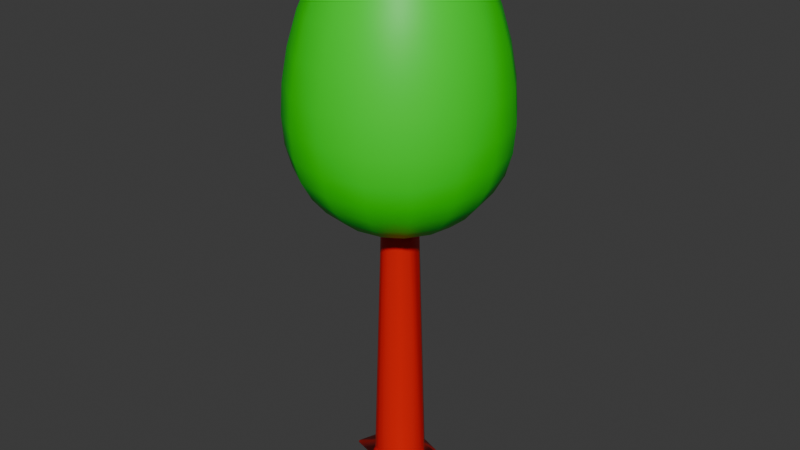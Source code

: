# Source: Arbre2.blend  (saved by Blender 4.3.32; exported with 4.5.12 LTS)
import bpy
from mathutils import Matrix  # noqa: F401  (used for matrix-valued properties, if any)

bpy.ops.wm.read_factory_settings(use_empty=True)
scene = bpy.context.scene
scene.name = 'Scene'

# ---- collections
col_collection = bpy.data.collections.new('Collection'); scene.collection.children.link(col_collection)

# ---- materials (node trees are filled in below, after node groups)
mat_material_002 = bpy.data.materials.new('Material.002')
mat_material_001 = bpy.data.materials.new('Material.001')

# ---- material node trees
mat_material_002.use_nodes = True; mat_material_002.node_tree.nodes.clear()
_N = mat_material_002.node_tree.nodes; _L = mat_material_002.node_tree.links
n0 = _N.new('ShaderNodeBsdfPrincipled'); n0.name = 'Principled BSDF'; n0.location = (10, 300)
n0.inputs[0].default_value = (0.8002, 0.003519, 0.0, 1.0)
n1 = _N.new('ShaderNodeOutputMaterial'); n1.name = 'Material Output'; n1.location = (300, 300)
_L.new(n0.outputs[0], n1.inputs[0])
n1.is_active_output = True
mat_material_001.use_nodes = True; mat_material_001.node_tree.nodes.clear()
_N = mat_material_001.node_tree.nodes; _L = mat_material_001.node_tree.links
n0 = _N.new('ShaderNodeBsdfPrincipled'); n0.name = 'Principled BSDF'; n0.location = (10, 300)
n0.inputs[0].default_value = (0.0, 0.8001, 0.002021, 1.0)
n1 = _N.new('ShaderNodeOutputMaterial'); n1.name = 'Material Output'; n1.location = (300, 300)
_L.new(n0.outputs[0], n1.inputs[0])
n1.is_active_output = True

# ---- world
world_world = bpy.data.worlds.new('World'); scene.world = world_world
world_world.use_nodes = True; world_world.node_tree.nodes.clear()
_N = world_world.node_tree.nodes; _L = world_world.node_tree.links
n0 = _N.new('ShaderNodeOutputWorld'); n0.name = 'World Output'; n0.location = (300, 300)
n1 = _N.new('ShaderNodeBackground'); n1.name = 'Background'; n1.location = (10, 300)
n1.inputs[0].default_value = (0.05088, 0.05088, 0.05088, 1.0)
_L.new(n1.outputs[0], n0.inputs[0])
n0.is_active_output = True
world_world.color = (0.05088, 0.05088, 0.05088)
world_world.sun_shadow_jitter_overblur = 0.0

# ---- meshes
me_cylinder_002 = bpy.data.meshes.new('Cylinder.002')
me_cylinder_002.from_pydata([(0.0, 1.0, -1.0), (-4.897e-09, 0.6713, 9.6), (0.3827, 0.9239, -1.0), (0.2569, 0.6202, 9.6), (0.7071, 0.7071, -1.0), (0.4747, 0.4747, 9.6), (0.9239, 0.3827, -1.0), (0.6202, 0.2569, 9.6), (1.0, 0.0, -1.0), (0.6713, -3.673e-09, 9.6), (0.9239, -0.3827, -1.0), (0.6202, -0.2569, 9.6), (0.7071, -0.7071, -1.0), (0.4747, -0.4747, 9.6), (0.3827, -0.9239, -1.0), (0.2569, -0.6202, 9.6), (0.0, -1.0, -1.0), (-4.897e-09, -0.6713, 9.6), (-0.3827, -0.9239, -1.0), (-0.2569, -0.6202, 9.6), (-0.7071, -0.7071, -1.0), (-0.4747, -0.4747, 9.6), (-0.9239, -0.3827, -1.0), (-0.6202, -0.2569, 9.6), (-1.0, 0.0, -1.0), (-0.6713, -3.673e-09, 9.6), (-0.9239, 0.3827, -1.0), (-0.6202, 0.2569, 9.6), (-0.7071, 0.7071, -1.0), (-0.4747, 0.4747, 9.6), (-0.3827, 0.9239, -1.0), (-0.2569, 0.6202, 9.6), (-0.2637, -0.6366, 9.116), (-0.3693, -0.8917, -0.04474), (0.2637, -0.6366, 9.116), (-4.634e-09, 0.689, 9.116), (0.6366, -0.2637, 9.116), (0.6366, 0.2637, 9.116), (0.2637, 0.6366, 9.116), (0.3693, 0.8917, -0.04474), (-0.4872, 0.4872, 9.116), (-0.9651, -3.899e-10, -0.04466), (-0.4872, -0.4872, 9.116), (-4.634e-09, -0.689, 9.116), (0.4872, -0.4872, 9.116), (0.6824, -0.6824, -0.04474), (0.689, -3.475e-09, 9.116), (0.4872, 0.4872, 9.116), (-0.2637, 0.6366, 9.116), (-0.6366, 0.2637, 9.116), (-0.6366, -0.2637, 9.116), (-0.689, -3.476e-09, 9.118), (-1.198, 0.4288, 11.13), (-1.249, 0.1718, 11.13), (-1.215, 0.4355, 10.65), (-1.267, 0.1718, 10.65), (1.047, 0.5456, 11.25), (0.9013, 0.7634, 11.25), (1.063, 0.5523, 10.77), (0.9138, 0.7759, 10.77), (1.223, -0.2569, 10.65), (1.274, -1.441e-07, 10.65), (1.239, -0.2637, 10.16), (1.291, -1.439e-07, 10.16), (-0.5262, -1.554, -1.098), (-0.6346, -1.532, -1.098), (-0.632, -1.526, -0.9169), (-0.7265, -1.471, -1.098), (1.549, -1.464, -1.04), (1.515, -1.515, -1.04), (1.512, -1.512, -0.9395), (1.464, -1.549, -1.04), (1.817, 0.4022, -1.067), (1.833, 0.3239, -1.067), (0.5485, 1.508, -1.068), (0.619, 1.494, -1.068), (0.6174, 1.49, -0.9498), (0.6788, 1.455, -1.068), (-0.9634, -4.09e-10, 0.00227), (0.3687, 0.8901, 0.002269), (0.6812, -0.6812, 0.002268), (-1.008, 1.456, -1.053), (-0.9593, 1.489, -1.053), (-0.3687, -0.8901, 0.002271), (-2.14, -5.463e-08, -1.009), (-2.133, -0.04046, -1.024), (-2.141, -5.463e-08, -1.024), (-2.138, -5.466e-08, -0.9557), (-2.133, 0.04046, -1.024), (0.6183, 1.493, -1.018), (0.3701, -0.8935, -0.09981), (0.4085, -0.8655, -0.04474), (0.3687, -0.8902, -0.000625), (0.326, -0.9003, -0.04474), (0.0465, 0.9559, -0.04474), (3.725e-09, 0.9677, -0.115), (-0.0433, 0.9565, -0.04474), (-5.438e-10, 0.9635, -0.0006254), (0.8655, -0.4085, -0.04474), (0.8935, -0.3701, -0.09981), (0.9003, -0.326, -0.04474), (0.8902, -0.3687, -0.0006254), (0.9003, 0.3257, -0.04474), (0.8938, 0.3702, -0.1082), (0.8671, 0.406, -0.04474), (0.8902, 0.3687, -0.0006249), (-0.6454, 0.7072, -0.04474), (-0.6842, 0.6842, -0.1125), (-0.707, 0.6457, -0.04474), (-0.6813, 0.6813, -0.0006236), (-0.6842, -0.6842, -0.1128), (-0.6434, -0.7086, -0.04474), (-0.6813, -0.6813, -0.0006231), (-0.707, -0.6457, -0.04474), (-0.0461, -0.9559, -0.04474), (-1.49e-08, -0.9676, -0.1128), (0.0433, -0.9565, -0.04474), (-5.438e-10, -0.9635, -0.000624), (0.9674, -3.639e-10, -0.1082), (0.9564, 0.04359, -0.04474), (0.9635, -4.079e-10, -0.000624), (0.9565, -0.0433, -0.04474), (0.6843, 0.6843, -0.115), (0.643, 0.7088, -0.04474), (0.6813, 0.6813, -0.0006236), (0.707, 0.6457, -0.04474), (-0.3703, 0.8939, -0.1125), (-0.4063, 0.8669, -0.04474), (-0.3687, 0.8902, -0.000624), (-0.326, 0.9003, -0.04474), (-0.8935, 0.3701, -0.1), (-0.9009, 0.3229, -0.04473), (-0.8902, 0.3687, -0.0006249), (-0.8671, 0.406, -0.04474), (-0.9009, -0.3229, -0.04473), (-0.8935, -0.3701, -0.1), (-0.8671, -0.406, -0.04474), (-0.8902, -0.3687, -0.0006236), (-0.5262, -1.549, -0.9849), (-0.5723, -1.538, -0.9169), (-0.6827, -1.492, -0.9169), (-0.7235, -1.468, -0.9849), (1.547, -1.463, -0.9945), (1.519, -1.502, -0.9395), (1.502, -1.519, -0.9395), (1.463, -1.547, -0.9945), (1.815, 0.4012, -0.9994), (1.82, 0.3621, -0.9359), (-0.633, -1.528, -0.9819), (1.83, 0.3239, -0.9994), (0.6363, 1.478, -0.9498), (0.6776, 1.453, -1.02), (0.5485, 1.507, -1.02), (0.595, 1.495, -0.9498), (-1.007, 1.455, -1.024), (-0.9818, 1.469, -0.9563), (1.513, -1.513, -0.992), (-0.9589, 1.488, -1.024), (-2.132, -0.04029, -1.011), (-2.138, -5.466e-08, -0.9557), (-2.138, -5.466e-08, -0.9557), (-2.132, 0.04029, -1.011), (0.2569, 1.441, 10.85), (-4.897e-09, 1.492, 10.85), (-4.634e-09, 1.51, 10.36), (0.2637, 1.457, 10.36), (-1.328, -0.4621, 10.64), (-1.182, -0.6799, 10.64), (-1.195, -0.6924, 10.15), (-1.344, -0.4689, 10.15), (0.4944, -0.9659, 11.0), (0.7122, -0.8203, 11.0), (0.5012, -0.9822, 10.51), (0.7247, -0.8328, 10.51), (0.0, 0.7724, 20.06), (0.0, 2.799, 18.46), (0.0, 3.658, 16.14), (0.0, 3.883, 14.9), (0.0, 3.883, 12.74), (0.0, 3.292, 11.24), (0.0, 2.199, 10.15), (0.0, 1.515, 9.78), (0.0, 0.7724, 9.555), (0.2956, 0.7136, 20.06), (0.5798, 1.4, 19.84), (0.8417, 2.032, 19.33), (1.071, 2.586, 18.46), (1.26, 3.041, 17.36), (1.4, 3.379, 16.14), (1.486, 3.587, 14.9), (1.515, 3.658, 13.75), (1.486, 3.587, 12.74), (1.4, 3.379, 11.92), (1.26, 3.041, 11.24), (1.071, 2.586, 10.64), (0.8417, 2.032, 10.15), (0.5798, 1.4, 9.78), (0.2956, 0.7136, 9.555), (0.5461, 0.5461, 20.06), (1.071, 1.071, 19.84), (1.555, 1.555, 19.33), (1.979, 1.979, 18.46), (2.328, 2.328, 17.36), (2.586, 2.586, 16.14), (2.746, 2.746, 14.9), (2.799, 2.799, 13.75), (2.746, 2.746, 12.74), (2.586, 2.586, 11.92), (2.328, 2.328, 11.24), (1.979, 1.979, 10.64), (1.555, 1.555, 10.15), (1.071, 1.071, 9.78), (0.5461, 0.5461, 9.555), (0.7136, 0.2956, 20.06), (1.4, 0.5798, 19.84), (2.032, 0.8417, 19.33), (2.586, 1.071, 18.46), (3.041, 1.26, 17.36), (3.379, 1.4, 16.14), (3.587, 1.486, 14.9), (3.658, 1.515, 13.75), (3.587, 1.486, 12.74), (3.379, 1.4, 11.92), (3.041, 1.26, 11.24), (2.586, 1.071, 10.64), (2.032, 0.8417, 10.15), (1.4, 0.5798, 9.78), (0.7136, 0.2956, 9.555), (0.7724, -1.18e-07, 20.06), (1.515, -1.18e-07, 19.84), (2.199, -2.36e-07, 19.33), (2.799, -3.146e-07, 18.46), (3.292, -3.933e-07, 17.36), (3.658, -4.719e-07, 16.14), (3.883, -7.866e-07, 14.9), (3.959, -4.719e-07, 13.75), (3.883, -7.866e-07, 12.74), (3.658, -4.719e-07, 11.92), (3.292, -3.933e-07, 11.24), (2.799, -3.146e-07, 10.64), (2.199, -2.36e-07, 10.15), (1.515, -1.18e-07, 9.78), (0.7724, -1.18e-07, 9.555), (0.7136, -0.2956, 20.06), (1.4, -0.5798, 19.84), (2.032, -0.8417, 19.33), (2.586, -1.071, 18.46), (3.041, -1.26, 17.36), (3.379, -1.4, 16.14), (3.587, -1.486, 14.9), (3.658, -1.515, 13.75), (3.587, -1.486, 12.74), (3.379, -1.4, 11.92), (3.041, -1.26, 11.24), (2.586, -1.071, 10.64), (2.032, -0.8417, 10.15), (1.4, -0.5798, 9.78), (0.7136, -0.2956, 9.555), (0.5461, -0.5461, 20.06), (1.071, -1.071, 19.84), (1.555, -1.555, 19.33), (1.979, -1.979, 18.46), (2.328, -2.328, 17.36), (2.586, -2.586, 16.14), (2.746, -2.746, 14.9), (2.799, -2.799, 13.75), (2.746, -2.746, 12.74), (2.586, -2.586, 11.92), (2.328, -2.328, 11.24), (1.979, -1.979, 10.64), (1.555, -1.555, 10.15), (1.071, -1.071, 9.78), (0.5461, -0.5461, 9.555), (0.2956, -0.7136, 20.06), (0.5798, -1.4, 19.84), (0.8417, -2.032, 19.33), (1.071, -2.586, 18.46), (1.26, -3.041, 17.36), (1.4, -3.379, 16.14), (1.486, -3.587, 14.9), (1.515, -3.658, 13.75), (1.486, -3.587, 12.74), (1.4, -3.379, 11.92), (1.26, -3.041, 11.24), (1.071, -2.586, 10.64), (0.8417, -2.032, 10.15), (0.5798, -1.4, 9.78), (0.2956, -0.7136, 9.555), (-2.95e-07, -0.7724, 20.06), (-3.146e-07, -1.515, 19.84), (-6.293e-07, -2.199, 19.33), (-6.293e-07, -2.799, 18.46), (-7.079e-07, -3.292, 17.36), (-1.18e-06, -3.658, 16.14), (-9.439e-07, -3.883, 14.9), (-9.439e-07, -3.959, 13.75), (-9.439e-07, -3.883, 12.74), (-1.18e-06, -3.658, 11.92), (-7.079e-07, -3.292, 11.24), (-6.293e-07, -2.799, 10.64), (-6.293e-07, -2.199, 10.15), (-3.146e-07, -1.515, 9.78), (-2.95e-07, -0.7724, 9.555), (-0.2956, -0.7136, 20.06), (-0.5798, -1.4, 19.84), (-0.8417, -2.032, 19.33), (-1.071, -2.586, 18.46), (-1.26, -3.041, 17.36), (-1.4, -3.379, 16.14), (-1.486, -3.587, 14.9), (-1.515, -3.658, 13.75), (-1.486, -3.587, 12.74), (-1.4, -3.379, 11.92), (-1.26, -3.041, 11.24), (-1.071, -2.586, 10.64), (-0.8417, -2.032, 10.15), (-0.5798, -1.4, 9.78), (-0.2956, -0.7136, 9.555), (0.0, 0.0, 9.479), (-0.5461, -0.5461, 20.06), (-1.071, -1.071, 19.84), (-1.555, -1.555, 19.33), (-1.979, -1.979, 18.46), (-2.328, -2.328, 17.36), (-2.586, -2.586, 16.14), (-2.746, -2.746, 14.9), (-2.799, -2.799, 13.75), (-2.746, -2.746, 12.74), (-2.586, -2.586, 11.92), (-2.328, -2.328, 11.24), (-1.979, -1.979, 10.64), (-1.555, -1.555, 10.15), (-1.071, -1.071, 9.78), (-0.5461, -0.5461, 9.555), (-0.7136, -0.2956, 20.06), (-1.4, -0.5798, 19.84), (-2.032, -0.8417, 19.33), (-2.586, -1.071, 18.46), (-3.041, -1.26, 17.36), (-3.379, -1.4, 16.14), (-3.587, -1.486, 14.9), (-3.658, -1.515, 13.75), (-3.587, -1.486, 12.74), (-3.379, -1.4, 11.92), (-3.041, -1.26, 11.24), (-2.586, -1.071, 10.64), (-2.032, -0.8417, 10.15), (-1.4, -0.5798, 9.78), (-0.7136, -0.2956, 9.555), (0.0, 0.0, 20.14), (-0.7724, 3.736e-07, 20.06), (-1.515, 5.113e-07, 19.84), (-2.199, 9.439e-07, 19.33), (-2.799, 9.439e-07, 18.46), (-3.292, 1.259e-06, 17.36), (-3.658, 1.652e-06, 16.14), (-3.883, 1.259e-06, 14.9), (-3.959, 1.73e-06, 13.75), (-3.883, 1.259e-06, 12.74), (-3.658, 1.652e-06, 11.92), (-3.292, 1.259e-06, 11.24), (-2.799, 9.439e-07, 10.64), (-2.199, 9.439e-07, 10.15), (-1.515, 5.113e-07, 9.78), (-0.7724, 3.736e-07, 9.555), (-0.7136, 0.2956, 20.06), (-1.4, 0.5798, 19.84), (-2.032, 0.8417, 19.33), (-2.586, 1.071, 18.46), (-3.041, 1.26, 17.36), (-3.379, 1.4, 16.14), (-3.587, 1.486, 14.9), (-3.658, 1.515, 13.75), (-3.587, 1.486, 12.74), (-3.379, 1.4, 11.92), (-3.041, 1.26, 11.24), (-2.586, 1.071, 10.64), (-2.032, 0.8417, 10.15), (-1.4, 0.5798, 9.78), (-0.7136, 0.2956, 9.555), (-0.5461, 0.5461, 20.06), (-1.071, 1.071, 19.84), (-1.555, 1.555, 19.33), (-1.979, 1.979, 18.46), (-2.328, 2.328, 17.36), (-2.586, 2.586, 16.14), (-2.746, 2.746, 14.9), (-2.799, 2.799, 13.75), (-2.746, 2.746, 12.74), (-2.586, 2.586, 11.92), (-2.328, 2.328, 11.24), (-1.979, 1.979, 10.64), (-1.555, 1.555, 10.15), (-1.071, 1.071, 9.78), (-0.5461, 0.5461, 9.555), (-0.2956, 0.7136, 20.06), (-0.5798, 1.4, 19.84), (-0.8417, 2.032, 19.33), (-1.071, 2.586, 18.46), (-1.26, 3.041, 17.36), (-1.4, 3.379, 16.14), (-1.486, 3.587, 14.9), (-1.515, 3.658, 13.75), (-1.486, 3.587, 12.74), (-1.4, 3.379, 11.92), (-1.26, 3.041, 11.24), (-1.071, 2.586, 10.64), (-0.8417, 2.032, 10.15), (-0.5798, 1.4, 9.78), (-0.2956, 0.7136, 9.555), (7.473e-07, 1.515, 19.84), (1.337e-06, 2.199, 19.33), (1.809e-06, 3.292, 17.36), (2.36e-06, 3.959, 13.75), (2.202e-06, 3.658, 11.92), (1.259e-06, 2.799, 10.64)], [], [(10, 99, 142, 68), (97, 96, 129, 128), (120, 119, 102, 105), (28, 107, 154, 81), (80, 101, 36, 44), (117, 116, 93, 92), (12, 10, 68, 69), (45, 91, 144, 70), (18, 16, 64, 65), (16, 115, 138, 64), (33, 111, 140, 66), (138, 139, 66, 148), (24, 22, 85, 86), (128, 127, 106, 109), (23, 27, 25), (130, 26, 88, 161), (79, 97, 35, 38), (26, 22, 24), (134, 41, 87, 159), (110, 113, 136, 135), (94, 39, 76, 153), (39, 123, 150, 76), (47, 38, 3, 5), (51, 50, 23, 25), (102, 119, 147), (47, 5, 57, 59), (112, 111, 33, 83), (42, 21, 167, 168), (105, 104, 125, 124), (46, 37, 7, 9), (106, 127, 155), (40, 49, 27, 29), (98, 45, 70, 143), (9, 11, 60, 61), (101, 100, 121, 120), (44, 36, 11, 13), (109, 108, 133, 132), (48, 40, 29, 31), (126, 129, 96, 95), (34, 44, 173, 172), (92, 91, 45, 80), (0, 95, 152, 74), (35, 48, 31, 1), (114, 33, 66, 139), (32, 43, 17, 19), (25, 27, 52, 53), (41, 131, 160, 87), (21, 29, 27, 23), (19, 31, 29, 21), (1, 31, 19, 17), (3, 1, 17, 15), (5, 3, 15, 13), (7, 5, 13, 11), (9, 7, 11), (28, 20, 22, 26), (30, 18, 20, 28), (6, 8, 10), (30, 0, 16, 18), (0, 2, 14, 16), (2, 4, 12, 14), (4, 6, 10, 12), (54, 55, 53, 52), (49, 51, 55, 54), (51, 25, 53, 55), (27, 49, 54, 52), (1, 3, 162, 163), (15, 17, 43, 34), (19, 21, 42, 32), (58, 59, 57, 56), (7, 37, 58, 56), (5, 7, 56, 57), (37, 47, 59, 58), (62, 63, 61, 60), (46, 9, 61, 63), (11, 36, 62, 60), (36, 46, 63, 62), (148, 66, 140, 141), (142, 143, 70, 156), (118, 8, 73, 149), (137, 136, 113, 112), (20, 18, 65, 67), (83, 117, 43, 32), (156, 70, 144, 145), (146, 147, 149), (14, 12, 69, 71), (118, 121, 100, 99), (90, 14, 71, 145), (6, 103, 146, 72), (89, 76, 150, 151), (122, 4, 77, 151), (8, 6, 72, 73), (122, 125, 104, 103), (154, 155, 157), (152, 153, 76, 89), (124, 123, 39, 79), (4, 2, 75, 77), (2, 0, 74, 75), (126, 30, 82, 157), (158, 159, 87, 84), (30, 28, 81, 82), (110, 20, 67, 141), (130, 133, 108, 107), (84, 87, 160, 161), (65, 148, 141, 67), (132, 131, 41, 78), (26, 24, 86, 88), (78, 137, 50, 51), (22, 135, 158, 85), (90, 91, 92, 93), (94, 95, 96, 97), (98, 99, 100, 101), (102, 103, 104, 105), (106, 107, 108, 109), (110, 111, 112, 113), (114, 115, 116, 117), (118, 119, 120, 121), (122, 123, 124, 125), (126, 127, 128, 129), (130, 131, 132, 133), (134, 135, 136, 137), (110, 141, 140, 111), (138, 115, 114, 139), (144, 91, 90, 145), (98, 143, 142, 99), (118, 149, 147, 119), (146, 103, 102, 147), (152, 95, 94, 153), (150, 123, 122, 151), (155, 127, 126, 157), (154, 107, 106, 155), (158, 135, 134, 159), (160, 131, 130, 161), (90, 93, 116, 115), (64, 138, 148, 65), (69, 156, 145, 71), (68, 142, 156, 69), (72, 146, 149, 73), (74, 152, 89, 75), (75, 89, 151, 77), (81, 154, 157, 82), (86, 84, 161, 88), (85, 158, 84, 86), (33, 114, 117, 83), (42, 112, 83, 32), (43, 117, 92, 34), (45, 98, 101, 80), (34, 92, 80, 44), (36, 101, 120, 46), (46, 120, 105, 37), (37, 105, 124, 47), (47, 124, 79, 38), (39, 94, 97, 79), (35, 97, 128, 48), (48, 128, 109, 40), (40, 109, 132, 49), (41, 134, 137, 78), (49, 132, 78, 51), (50, 137, 112, 42), (20, 110, 135, 22), (14, 90, 115, 16), (8, 118, 99, 10), (4, 122, 103, 6), (30, 126, 95, 0), (26, 130, 107, 28), (162, 165, 164, 163), (3, 38, 165, 162), (38, 35, 164, 165), (35, 1, 163, 164), (169, 168, 167, 166), (23, 50, 169, 166), (21, 23, 166, 167), (50, 42, 168, 169), (172, 173, 171, 170), (13, 15, 170, 171), (15, 34, 172, 170), (44, 13, 171, 173), (180, 415, 194, 195), (176, 412, 187, 188), (181, 180, 195, 196), (177, 176, 188, 189), (182, 181, 196, 197), (413, 177, 189, 190), (174, 349, 183), (318, 182, 197), (178, 413, 190, 191), (410, 174, 183, 184), (414, 178, 191, 192), (411, 410, 184, 185), (179, 414, 192, 193), (175, 411, 185, 186), (415, 179, 193, 194), (412, 175, 186, 187), (194, 193, 208, 209), (187, 186, 201, 202), (195, 194, 209, 210), (188, 187, 202, 203), (196, 195, 210, 211), (189, 188, 203, 204), (197, 196, 211, 212), (190, 189, 204, 205), (183, 349, 198), (318, 197, 212), (191, 190, 205, 206), (184, 183, 198, 199), (192, 191, 206, 207), (185, 184, 199, 200), (193, 192, 207, 208), (186, 185, 200, 201), (198, 349, 213), (318, 212, 227), (206, 205, 220, 221), (199, 198, 213, 214), (207, 206, 221, 222), (200, 199, 214, 215), (208, 207, 222, 223), (201, 200, 215, 216), (209, 208, 223, 224), (202, 201, 216, 217), (210, 209, 224, 225), (203, 202, 217, 218), (211, 210, 225, 226), (204, 203, 218, 219), (212, 211, 226, 227), (205, 204, 219, 220), (217, 216, 231, 232), (225, 224, 239, 240), (218, 217, 232, 233), (226, 225, 240, 241), (219, 218, 233, 234), (227, 226, 241, 242), (220, 219, 234, 235), (213, 349, 228), (318, 227, 242), (221, 220, 235, 236), (214, 213, 228, 229), (222, 221, 236, 237), (215, 214, 229, 230), (223, 222, 237, 238), (216, 215, 230, 231), (224, 223, 238, 239), (236, 235, 250, 251), (229, 228, 243, 244), (237, 236, 251, 252), (230, 229, 244, 245), (238, 237, 252, 253), (231, 230, 245, 246), (239, 238, 253, 254), (232, 231, 246, 247), (240, 239, 254, 255), (233, 232, 247, 248), (241, 240, 255, 256), (234, 233, 248, 249), (242, 241, 256, 257), (235, 234, 249, 250), (228, 349, 243), (318, 242, 257), (255, 254, 269, 270), (248, 247, 262, 263), (256, 255, 270, 271), (249, 248, 263, 264), (257, 256, 271, 272), (250, 249, 264, 265), (243, 349, 258), (318, 257, 272), (251, 250, 265, 266), (244, 243, 258, 259), (252, 251, 266, 267), (245, 244, 259, 260), (253, 252, 267, 268), (246, 245, 260, 261), (254, 253, 268, 269), (247, 246, 261, 262), (259, 258, 273, 274), (267, 266, 281, 282), (260, 259, 274, 275), (268, 267, 282, 283), (261, 260, 275, 276), (269, 268, 283, 284), (262, 261, 276, 277), (270, 269, 284, 285), (263, 262, 277, 278), (271, 270, 285, 286), (264, 263, 278, 279), (272, 271, 286, 287), (265, 264, 279, 280), (258, 349, 273), (318, 272, 287), (266, 265, 280, 281), (278, 277, 292, 293), (286, 285, 300, 301), (279, 278, 293, 294), (287, 286, 301, 302), (280, 279, 294, 295), (273, 349, 288), (318, 287, 302), (281, 280, 295, 296), (274, 273, 288, 289), (282, 281, 296, 297), (275, 274, 289, 290), (283, 282, 297, 298), (276, 275, 290, 291), (284, 283, 298, 299), (277, 276, 291, 292), (285, 284, 299, 300), (297, 296, 311, 312), (290, 289, 304, 305), (298, 297, 312, 313), (291, 290, 305, 306), (299, 298, 313, 314), (292, 291, 306, 307), (300, 299, 314, 315), (293, 292, 307, 308), (301, 300, 315, 316), (294, 293, 308, 309), (302, 301, 316, 317), (295, 294, 309, 310), (288, 349, 303), (318, 302, 317), (296, 295, 310, 311), (289, 288, 303, 304), (316, 315, 331, 332), (309, 308, 324, 325), (317, 316, 332, 333), (310, 309, 325, 326), (303, 349, 319), (318, 317, 333), (311, 310, 326, 327), (304, 303, 319, 320), (312, 311, 327, 328), (305, 304, 320, 321), (313, 312, 328, 329), (306, 305, 321, 322), (314, 313, 329, 330), (307, 306, 322, 323), (315, 314, 330, 331), (308, 307, 323, 324), (329, 328, 343, 344), (322, 321, 336, 337), (330, 329, 344, 345), (323, 322, 337, 338), (331, 330, 345, 346), (324, 323, 338, 339), (332, 331, 346, 347), (325, 324, 339, 340), (333, 332, 347, 348), (326, 325, 340, 341), (319, 349, 334), (318, 333, 348), (327, 326, 341, 342), (320, 319, 334, 335), (328, 327, 342, 343), (321, 320, 335, 336), (348, 347, 363, 364), (341, 340, 356, 357), (334, 349, 350), (318, 348, 364), (342, 341, 357, 358), (335, 334, 350, 351), (343, 342, 358, 359), (336, 335, 351, 352), (344, 343, 359, 360), (337, 336, 352, 353), (345, 344, 360, 361), (338, 337, 353, 354), (346, 345, 361, 362), (339, 338, 354, 355), (347, 346, 362, 363), (340, 339, 355, 356), (353, 352, 367, 368), (361, 360, 375, 376), (354, 353, 368, 369), (362, 361, 376, 377), (355, 354, 369, 370), (363, 362, 377, 378), (356, 355, 370, 371), (364, 363, 378, 379), (357, 356, 371, 372), (350, 349, 365), (318, 364, 379), (358, 357, 372, 373), (351, 350, 365, 366), (359, 358, 373, 374), (352, 351, 366, 367), (360, 359, 374, 375), (372, 371, 386, 387), (365, 349, 380), (318, 379, 394), (373, 372, 387, 388), (366, 365, 380, 381), (374, 373, 388, 389), (367, 366, 381, 382), (375, 374, 389, 390), (368, 367, 382, 383), (376, 375, 390, 391), (369, 368, 383, 384), (377, 376, 391, 392), (370, 369, 384, 385), (378, 377, 392, 393), (371, 370, 385, 386), (379, 378, 393, 394), (391, 390, 405, 406), (384, 383, 398, 399), (392, 391, 406, 407), (385, 384, 399, 400), (393, 392, 407, 408), (386, 385, 400, 401), (394, 393, 408, 409), (387, 386, 401, 402), (380, 349, 395), (318, 394, 409), (388, 387, 402, 403), (381, 380, 395, 396), (389, 388, 403, 404), (382, 381, 396, 397), (390, 389, 404, 405), (383, 382, 397, 398), (395, 349, 174), (318, 409, 182), (403, 402, 413, 178), (396, 395, 174, 410), (404, 403, 178, 414), (397, 396, 410, 411), (405, 404, 414, 179), (398, 397, 411, 175), (406, 405, 179, 415), (399, 398, 175, 412), (407, 406, 415, 180), (400, 399, 412, 176), (408, 407, 180, 181), (401, 400, 176, 177), (409, 408, 181, 182), (402, 401, 177, 413)])
me_cylinder_002.polygons.foreach_set('use_smooth', [True] * 432)
me_cylinder_002.polygons.foreach_set('material_index', [0, 0, 0, 0, 0, 0, 0, 0, 0, 0, 0, 0, 0, 0, 0, 0, 0, 0, 0, 0, 0, 0, 0, 0, 0, 0, 0, 0, 0, 0, 0, 0, 0, 0, 0, 0, 0, 0, 0, 0, 0, 0, 0, 0, 0, 0, 0, 0, 0, 0, 0, 0, 0, 0, 0, 0, 0, 0, 0, 0, 0, 0, 0, 0, 0, 0, 0, 0, 0, 0, 0, 0, 0, 0, 0, 0, 0, 0, 0, 0, 0, 0, 0, 0, 0, 0, 0, 0, 0, 0, 0, 0, 0, 0, 0, 0, 0, 0, 0, 0, 0, 0, 0, 0, 0, 0, 0, 0, 0, 0, 0, 0, 0, 0, 0, 0, 0, 0, 0, 0, 0, 0, 0, 0, 0, 0, 0, 0, 0, 0, 0, 0, 0, 0, 0, 0, 0, 0, 0, 0, 0, 0, 0, 0, 0, 0, 0, 0, 0, 0, 0, 0, 0, 0, 0, 0, 0, 0, 0, 0, 0, 0, 0, 0, 0, 0, 0, 0, 0, 0, 0, 0, 0, 0, 0, 0, 1, 1, 1, 1, 1, 1, 1, 1, 1, 1, 1, 1, 1, 1, 1, 1, 1, 1, 1, 1, 1, 1, 1, 1, 1, 1, 1, 1, 1, 1, 1, 1, 1, 1, 1, 1, 1, 1, 1, 1, 1, 1, 1, 1, 1, 1, 1, 1, 1, 1, 1, 1, 1, 1, 1, 1, 1, 1, 1, 1, 1, 1, 1, 1, 1, 1, 1, 1, 1, 1, 1, 1, 1, 1, 1, 1, 1, 1, 1, 1, 1, 1, 1, 1, 1, 1, 1, 1, 1, 1, 1, 1, 1, 1, 1, 1, 1, 1, 1, 1, 1, 1, 1, 1, 1, 1, 1, 1, 1, 1, 1, 1, 1, 1, 1, 1, 1, 1, 1, 1, 1, 1, 1, 1, 1, 1, 1, 1, 1, 1, 1, 1, 1, 1, 1, 1, 1, 1, 1, 1, 1, 1, 1, 1, 1, 1, 1, 1, 1, 1, 1, 1, 1, 1, 1, 1, 1, 1, 1, 1, 1, 1, 1, 1, 1, 1, 1, 1, 1, 1, 1, 1, 1, 1, 1, 1, 1, 1, 1, 1, 1, 1, 1, 1, 1, 1, 1, 1, 1, 1, 1, 1, 1, 1, 1, 1, 1, 1, 1, 1, 1, 1, 1, 1, 1, 1, 1, 1, 1, 1, 1, 1, 1, 1, 1, 1, 1, 1, 1, 1, 1, 1, 1, 1, 1, 1, 1, 1, 1, 1, 1, 1, 1, 1, 1, 1, 1, 1, 1, 1, 1, 1, 1, 1, 1, 1, 1, 1, 1, 1, 1, 1, 1, 1, 1, 1])
_uv = me_cylinder_002.uv_layers.new(name='UVMap')
_uv.uv.foreach_set('vector', [0.6875, 0.5, 0.6875, 0.55, 0.6875, 0.5161, 0.6875, 0.5, 0.0, 0.5555, 0.007327, 0.5531, 0.05517, 0.5531, 0.0625, 0.5555, 0.75, 0.5555, 0.7574, 0.5531, 0.8051, 0.5531, 0.8125, 0.5555, 0.125, 0.5, 0.125, 0.5493, 0.125, 0.5107, 0.125, 0.5, 0.625, 0.5557, 0.6875, 0.5555, 0.6875, 0.9731, 0.625, 0.9731, 0.5, 0.5555, 0.5073, 0.5531, 0.5552, 0.5531, 0.5625, 0.5555, 0.9197, 0.08029, 0.9717, 0.1582, 0.9717, 0.1582, 0.9197, 0.08029, 0.625, 0.5531, 0.5703, 0.5531, 0.6119, 0.5356, 0.625, 0.5356, 0.6582, 0.02827, 0.75, 0.01, 0.75, 0.01, 0.6582, 0.02827, 0.5, 0.5, 0.5, 0.5493, 0.5, 0.5223, 0.5, 0.5, 0.4375, 0.5531, 0.3828, 0.5531, 0.4022, 0.5356, 0.4375, 0.5356, 0.5, 0.5223, 0.4728, 0.5356, 0.4375, 0.5356, 0.4375, 0.5229, 0.51, 0.25, 0.5283, 0.1582, 0.5283, 0.1582, 0.51, 0.25, 0.0625, 0.5555, 0.06989, 0.5531, 0.1176, 0.5531, 0.125, 0.5555, 0.02827, 0.1582, 0.02827, 0.3418, 0.01, 0.25, 0.1875, 0.55, 0.1875, 0.5, 0.1875, 0.5, 0.1875, 0.5066, 0.9375, 0.5557, 1.0, 0.5555, 1.0, 0.9731, 0.9375, 0.9731, 0.5283, 0.3418, 0.5283, 0.1582, 0.51, 0.25, 0.3046, 0.5531, 0.25, 0.5531, 0.25, 0.5356, 0.25, 0.5356, 0.375, 0.5493, 0.3677, 0.5531, 0.3198, 0.5531, 0.3125, 0.55, 0.9921, 0.5531, 0.9375, 0.5531, 0.9375, 0.5356, 0.9578, 0.5356, 0.9375, 0.5531, 0.8829, 0.5531, 0.9172, 0.5356, 0.9375, 0.5356, 0.875, 0.9731, 0.9375, 0.9731, 0.9375, 1.0, 0.875, 1.0, 0.25, 0.9732, 0.3125, 0.9731, 0.3125, 1.0, 0.25, 1.0, 0.8051, 0.5531, 0.7574, 0.5531, 0.7769, 0.5356, 0.875, 0.9731, 0.875, 1.0, 0.875, 1.0, 0.875, 0.9731, 0.375, 0.5555, 0.3828, 0.5531, 0.4375, 0.5531, 0.4375, 0.5557, 0.375, 0.9731, 0.375, 1.0, 0.375, 1.0, 0.375, 0.9731, 0.8125, 0.5555, 0.8198, 0.5531, 0.8677, 0.5531, 0.875, 0.5555, 0.75, 0.9731, 0.8125, 0.9731, 0.8125, 1.0, 0.75, 1.0, 0.1176, 0.5531, 0.06989, 0.5531, 0.0766, 0.5356, 0.125, 0.9731, 0.1875, 0.9731, 0.1875, 1.0, 0.125, 1.0, 0.6797, 0.5531, 0.625, 0.5531, 0.625, 0.5356, 0.6381, 0.5356, 0.49, 0.25, 0.4717, 0.1582, 0.4717, 0.1582, 0.49, 0.25, 0.6875, 0.5555, 0.6948, 0.5531, 0.7427, 0.5531, 0.75, 0.5555, 0.625, 0.9731, 0.6875, 0.9731, 0.6875, 1.0, 0.625, 1.0, 0.125, 0.5555, 0.1323, 0.5531, 0.1802, 0.5531, 0.1875, 0.5555, 0.0625, 0.9731, 0.125, 0.9731, 0.125, 1.0, 0.0625, 1.0, 0.0625, 0.5493, 0.05517, 0.5531, 0.007327, 0.5531, 0.0, 0.5492, 0.5625, 0.9731, 0.625, 0.9731, 0.625, 0.9731, 0.5625, 0.9731, 0.5625, 0.5555, 0.5703, 0.5531, 0.625, 0.5531, 0.625, 0.5557, 0.0, 0.5, 0.0, 0.5492, 0.0, 0.5144, 0.0, 0.5, 0.0, 0.9731, 0.0625, 0.9731, 0.0625, 1.0, 0.0, 1.0, 0.4922, 0.5531, 0.4375, 0.5531, 0.4375, 0.5356, 0.4728, 0.5356, 0.4375, 0.9731, 0.5, 0.9731, 0.5, 1.0, 0.4375, 1.0, 0.01, 0.25, 0.02827, 0.3418, 0.02827, 0.3418, 0.01, 0.25, 0.25, 0.5531, 0.1954, 0.5531, 0.25, 0.5356, 0.25, 0.5356, 0.08029, 0.08029, 0.08029, 0.4197, 0.02827, 0.3418, 0.02827, 0.1582, 0.1582, 0.02827, 0.1582, 0.4717, 0.08029, 0.4197, 0.08029, 0.08029, 0.25, 0.49, 0.1582, 0.4717, 0.1582, 0.02827, 0.25, 0.01, 0.3418, 0.4717, 0.25, 0.49, 0.25, 0.01, 0.3418, 0.02827, 0.4197, 0.4197, 0.3418, 0.4717, 0.3418, 0.02827, 0.4197, 0.08029, 0.4717, 0.3418, 0.4197, 0.4197, 0.4197, 0.08029, 0.4717, 0.1582, 0.49, 0.25, 0.4717, 0.3418, 0.4717, 0.1582, 0.5803, 0.4197, 0.5803, 0.08029, 0.5283, 0.1582, 0.5283, 0.3418, 0.6582, 0.4717, 0.6582, 0.02827, 0.5803, 0.08029, 0.5803, 0.4197, 0.9717, 0.3418, 0.99, 0.25, 0.9717, 0.1582, 0.6582, 0.4717, 0.75, 0.49, 0.75, 0.01, 0.6582, 0.02827, 0.75, 0.49, 0.8418, 0.4717, 0.8418, 0.02827, 0.75, 0.01, 0.8418, 0.4717, 0.9197, 0.4197, 0.9197, 0.08029, 0.8418, 0.02827, 0.9197, 0.4197, 0.9717, 0.3418, 0.9717, 0.1582, 0.9197, 0.08029, 0.1875, 0.9731, 0.25, 0.9732, 0.25, 1.0, 0.1875, 1.0, 0.1875, 0.9731, 0.25, 0.9732, 0.25, 0.9732, 0.1875, 0.9731, 0.25, 0.9732, 0.25, 1.0, 0.25, 1.0, 0.25, 0.9732, 0.1875, 1.0, 0.1875, 0.9731, 0.1875, 0.9731, 0.1875, 1.0, 0.25, 0.49, 0.3418, 0.4717, 0.3418, 0.4717, 0.25, 0.49, 0.5625, 1.0, 0.5, 1.0, 0.5, 0.9731, 0.5625, 0.9731, 0.4375, 1.0, 0.375, 1.0, 0.375, 0.9731, 0.4375, 0.9731, 0.8125, 0.9731, 0.875, 0.9731, 0.875, 1.0, 0.8125, 1.0, 0.8125, 1.0, 0.8125, 0.9731, 0.8125, 0.9731, 0.8125, 1.0, 0.4197, 0.4197, 0.4717, 0.3418, 0.4717, 0.3418, 0.4197, 0.4197, 0.8125, 0.9731, 0.875, 0.9731, 0.875, 0.9731, 0.8125, 0.9731, 0.6875, 0.9731, 0.75, 0.9731, 0.75, 1.0, 0.6875, 1.0, 0.75, 0.9731, 0.75, 1.0, 0.75, 1.0, 0.75, 0.9731, 0.6875, 1.0, 0.6875, 0.9731, 0.6875, 0.9731, 0.6875, 1.0, 0.6875, 0.9731, 0.75, 0.9731, 0.75, 0.9731, 0.6875, 0.9731, 0.4375, 0.5229, 0.4375, 0.5356, 0.4022, 0.5356, 0.375, 0.5223, 0.6875, 0.5161, 0.6381, 0.5356, 0.625, 0.5356, 0.625, 0.517, 0.75, 0.5495, 0.75, 0.5, 0.75, 0.5, 0.75, 0.5184, 0.3125, 0.5555, 0.3198, 0.5531, 0.3677, 0.5531, 0.375, 0.5555, 0.5803, 0.08029, 0.6582, 0.02827, 0.6582, 0.02827, 0.5803, 0.08029, 0.4375, 0.5557, 0.5, 0.5555, 0.5, 0.9731, 0.4375, 0.9731, 0.625, 0.517, 0.625, 0.5356, 0.6119, 0.5356, 0.5625, 0.5161, 0.8125, 0.5184, 0.7856, 0.5356, 0.75, 0.5184, 0.8418, 0.02827, 0.9197, 0.08029, 0.9197, 0.08029, 0.8418, 0.02827, 0.75, 0.5495, 0.7427, 0.5531, 0.6948, 0.5531, 0.6875, 0.55, 0.5625, 0.55, 0.5625, 0.5, 0.5625, 0.5, 0.5625, 0.5161, 0.8125, 0.5, 0.8125, 0.5495, 0.8125, 0.5184, 0.8125, 0.5, 0.9375, 0.515, 0.9375, 0.5356, 0.9172, 0.5356, 0.875, 0.5144, 0.875, 0.5492, 0.875, 0.5, 0.875, 0.5, 0.875, 0.5144, 0.99, 0.25, 0.9717, 0.3418, 0.9717, 0.3418, 0.99, 0.25, 0.875, 0.5492, 0.8677, 0.5531, 0.8198, 0.5531, 0.8125, 0.5495, 0.125, 0.5107, 0.1109, 0.5356, 0.0625, 0.5107, 1.0, 0.5144, 0.9578, 0.5356, 0.9375, 0.5356, 0.9375, 0.515, 0.875, 0.5555, 0.8829, 0.5531, 0.9375, 0.5531, 0.9375, 0.5557, 0.9197, 0.4197, 0.8418, 0.4717, 0.8418, 0.4717, 0.9197, 0.4197, 0.8418, 0.4717, 0.75, 0.49, 0.75, 0.49, 0.8418, 0.4717, 0.0625, 0.5493, 0.0625, 0.5, 0.0625, 0.5, 0.0625, 0.5107, 0.3125, 0.5066, 0.25, 0.5356, 0.25, 0.5356, 0.25, 0.5074, 0.6582, 0.4717, 0.5803, 0.4197, 0.5803, 0.4197, 0.6582, 0.4717, 0.375, 0.5493, 0.375, 0.5, 0.375, 0.5, 0.375, 0.5223, 0.1875, 0.55, 0.1802, 0.5531, 0.1323, 0.5531, 0.125, 0.5493, 0.25, 0.5074, 0.25, 0.5356, 0.25, 0.5356, 0.1875, 0.5066, 0.4375, 0.5, 0.4375, 0.5229, 0.375, 0.5223, 0.375, 0.5, 0.1875, 0.5555, 0.1954, 0.5531, 0.25, 0.5531, 0.25, 0.5557, 0.5283, 0.3418, 0.51, 0.25, 0.51, 0.25, 0.5283, 0.3418, 0.25, 0.5557, 0.3125, 0.5555, 0.3125, 0.9731, 0.25, 0.9732, 0.3125, 0.5, 0.3125, 0.55, 0.3125, 0.5066, 0.3125, 0.5, 0.5625, 0.55, 0.5625, 0.5538, 0.5625, 0.5555, 0.5552, 0.5531, 0.0, 0.5528, 0.0, 0.5492, 0.0, 0.5531, 0.0, 0.5531, 0.6797, 0.5531, 0.69, 0.5526, 0.6948, 0.5531, 0.6875, 0.5555, 0.8051, 0.5531, 0.8136, 0.5524, 0.8198, 0.5531, 0.8125, 0.5555, 0.1176, 0.5531, 0.1264, 0.5523, 0.1323, 0.5531, 0.125, 0.5555, 0.375, 0.5493, 0.375, 0.5543, 0.375, 0.5555, 0.3677, 0.5531, 0.4922, 0.5531, 0.5038, 0.5522, 0.5073, 0.5531, 0.5, 0.5555, 0.75, 0.5495, 0.75, 0.5534, 0.75, 0.5555, 0.7427, 0.5531, 0.875, 0.5492, 0.875, 0.5546, 0.875, 0.5555, 0.8677, 0.5531, 0.0625, 0.5493, 0.0625, 0.5536, 0.0625, 0.5555, 0.05517, 0.5531, 0.1875, 0.55, 0.1875, 0.5538, 0.1875, 0.5555, 0.1802, 0.5531, 0.3046, 0.5531, 0.3151, 0.5526, 0.3198, 0.5531, 0.3125, 0.5555, 0.375, 0.5493, 0.375, 0.5223, 0.4022, 0.5356, 0.3828, 0.5531, 0.5, 0.5223, 0.5, 0.5493, 0.4922, 0.5531, 0.4728, 0.5356, 0.6119, 0.5356, 0.5703, 0.5531, 0.5625, 0.55, 0.5625, 0.5161, 0.6797, 0.5531, 0.6381, 0.5356, 0.6875, 0.5161, 0.6875, 0.55, 0.75, 0.5495, 0.75, 0.5184, 0.7856, 0.5356, 0.7574, 0.5531, 0.8125, 0.5184, 0.8125, 0.5495, 0.8051, 0.5531, 0.7769, 0.5356, 0.0, 0.5144, 0.0, 0.5492, 0.0, 0.5528, 0.0, 0.5356, 0.9172, 0.5356, 0.8829, 0.5531, 0.875, 0.5492, 0.875, 0.5144, 0.1109, 0.5356, 0.06989, 0.5531, 0.0625, 0.5493, 0.0625, 0.5107, 0.125, 0.5107, 0.125, 0.5493, 0.1176, 0.5531, 0.0766, 0.5356, 0.3125, 0.5066, 0.3125, 0.55, 0.3046, 0.5531, 0.25, 0.5356, 0.25, 0.5356, 0.1954, 0.5531, 0.1875, 0.55, 0.1875, 0.5066, 0.5625, 0.55, 0.5552, 0.5531, 0.5073, 0.5531, 0.5, 0.5493, 0.5, 0.5, 0.5, 0.5223, 0.4375, 0.5229, 0.4375, 0.5, 0.625, 0.5, 0.625, 0.517, 0.5625, 0.5161, 0.5625, 0.5, 0.6875, 0.5, 0.6875, 0.5161, 0.625, 0.517, 0.625, 0.5, 0.8125, 0.5, 0.8125, 0.5184, 0.75, 0.5184, 0.75, 0.5, 1.0, 0.5, 1.0, 0.5144, 0.9375, 0.515, 0.9375, 0.5, 0.9375, 0.5, 0.9375, 0.515, 0.875, 0.5144, 0.875, 0.5, 0.125, 0.5, 0.125, 0.5107, 0.0625, 0.5107, 0.0625, 0.5, 0.25, 0.5, 0.25, 0.5074, 0.1875, 0.5066, 0.1875, 0.5, 0.3125, 0.5, 0.3125, 0.5066, 0.25, 0.5074, 0.25, 0.5, 0.4375, 0.5531, 0.4922, 0.5531, 0.5, 0.5555, 0.4375, 0.5557, 0.375, 0.9731, 0.375, 0.5555, 0.4375, 0.5557, 0.4375, 0.9731, 0.5, 0.9731, 0.5, 0.5555, 0.5625, 0.5555, 0.5625, 0.9731, 0.625, 0.5531, 0.6797, 0.5531, 0.6875, 0.5555, 0.625, 0.5557, 0.5625, 0.9731, 0.5625, 0.5555, 0.625, 0.5557, 0.625, 0.9731, 0.6875, 0.9731, 0.6875, 0.5555, 0.75, 0.5555, 0.75, 0.9731, 0.75, 0.9731, 0.75, 0.5555, 0.8125, 0.5555, 0.8125, 0.9731, 0.8125, 0.9731, 0.8125, 0.5555, 0.875, 0.5555, 0.875, 0.9731, 0.875, 0.9731, 0.875, 0.5555, 0.9375, 0.5557, 0.9375, 0.9731, 0.9375, 0.5531, 0.9921, 0.5531, 1.0, 0.5555, 0.9375, 0.5557, 0.0, 0.9731, 0.0, 0.5555, 0.0625, 0.5555, 0.0625, 0.9731, 0.0625, 0.9731, 0.0625, 0.5555, 0.125, 0.5555, 0.125, 0.9731, 0.125, 0.9731, 0.125, 0.5555, 0.1875, 0.5555, 0.1875, 0.9731, 0.25, 0.5531, 0.3046, 0.5531, 0.3125, 0.5555, 0.25, 0.5557, 0.1875, 0.9731, 0.1875, 0.5555, 0.25, 0.5557, 0.25, 0.9732, 0.3125, 0.9731, 0.3125, 0.5555, 0.375, 0.5555, 0.375, 0.9731, 0.375, 0.5, 0.375, 0.5493, 0.3125, 0.55, 0.3125, 0.5, 0.5625, 0.5, 0.5625, 0.55, 0.5, 0.5493, 0.5, 0.5, 0.75, 0.5, 0.75, 0.5495, 0.6875, 0.55, 0.6875, 0.5, 0.875, 0.5, 0.875, 0.5492, 0.8125, 0.5495, 0.8125, 0.5, 0.0625, 0.5, 0.0625, 0.5493, 0.0, 0.5492, 0.0, 0.5, 0.1875, 0.5, 0.1875, 0.55, 0.125, 0.5493, 0.125, 0.5, 0.9375, 1.0, 0.9375, 0.9731, 1.0, 0.9731, 0.0, 1.0, 0.9375, 1.0, 0.9375, 0.9731, 0.9375, 0.9731, 0.9375, 1.0, 0.9375, 0.9731, 1.0, 0.9731, 1.0, 0.9731, 0.9375, 0.9731, 0.0, 0.9731, 0.0, 1.0, 0.0, 1.0, 0.0, 0.9731, 0.3125, 0.9731, 0.375, 0.9731, 0.375, 1.0, 0.3125, 1.0, 0.3125, 1.0, 0.3125, 0.9731, 0.3125, 0.9731, 0.3125, 1.0, 0.08029, 0.08029, 0.02827, 0.1582, 0.02827, 0.1582, 0.08029, 0.08029, 0.3125, 0.9731, 0.375, 0.9731, 0.375, 0.9731, 0.3125, 0.9731, 0.5625, 0.9731, 0.625, 0.9731, 0.625, 1.0, 0.5625, 1.0, 0.4197, 0.08029, 0.3418, 0.02827, 0.3418, 0.02827, 0.4197, 0.08029, 0.5625, 1.0, 0.5625, 0.9731, 0.5625, 0.9731, 0.5625, 1.0, 0.625, 0.9731, 0.625, 1.0, 0.625, 1.0, 0.625, 0.9731, 0.75, 0.1875, 0.75, 0.25, 0.6875, 0.25, 0.6875, 0.1875, 0.75, 0.625, 0.75, 0.6875, 0.6875, 0.6875, 0.6875, 0.625, 0.75, 0.125, 0.75, 0.1875, 0.6875, 0.1875, 0.6875, 0.125, 0.75, 0.5625, 0.75, 0.625, 0.6875, 0.625, 0.6875, 0.5625, 0.75, 0.0625, 0.75, 0.125, 0.6875, 0.125, 0.6875, 0.0625, 0.75, 0.5, 0.75, 0.5625, 0.6875, 0.5625, 0.6875, 0.5, 0.75, 0.9375, 0.7188, 1.0, 0.6875, 0.9375, 0.7188, 0.0, 0.75, 0.0625, 0.6875, 0.0625, 0.75, 0.4375, 0.75, 0.5, 0.6875, 0.5, 0.6875, 0.4375, 0.75, 0.875, 0.75, 0.9375, 0.6875, 0.9375, 0.6875, 0.875, 0.75, 0.375, 0.75, 0.4375, 0.6875, 0.4375, 0.6875, 0.375, 0.75, 0.8125, 0.75, 0.875, 0.6875, 0.875, 0.6875, 0.8125, 0.75, 0.3125, 0.75, 0.375, 0.6875, 0.375, 0.6875, 0.3125, 0.75, 0.75, 0.75, 0.8125, 0.6875, 0.8125, 0.6875, 0.75, 0.75, 0.25, 0.75, 0.3125, 0.6875, 0.3125, 0.6875, 0.25, 0.75, 0.6875, 0.75, 0.75, 0.6875, 0.75, 0.6875, 0.6875, 0.6875, 0.25, 0.6875, 0.3125, 0.625, 0.3125, 0.625, 0.25, 0.6875, 0.6875, 0.6875, 0.75, 0.625, 0.75, 0.625, 0.6875, 0.6875, 0.1875, 0.6875, 0.25, 0.625, 0.25, 0.625, 0.1875, 0.6875, 0.625, 0.6875, 0.6875, 0.625, 0.6875, 0.625, 0.625, 0.6875, 0.125, 0.6875, 0.1875, 0.625, 0.1875, 0.625, 0.125, 0.6875, 0.5625, 0.6875, 0.625, 0.625, 0.625, 0.625, 0.5625, 0.6875, 0.0625, 0.6875, 0.125, 0.625, 0.125, 0.625, 0.0625, 0.6875, 0.5, 0.6875, 0.5625, 0.625, 0.5625, 0.625, 0.5, 0.6875, 0.9375, 0.6562, 1.0, 0.625, 0.9375, 0.6562, 0.0, 0.6875, 0.0625, 0.625, 0.0625, 0.6875, 0.4375, 0.6875, 0.5, 0.625, 0.5, 0.625, 0.4375, 0.6875, 0.875, 0.6875, 0.9375, 0.625, 0.9375, 0.625, 0.875, 0.6875, 0.375, 0.6875, 0.4375, 0.625, 0.4375, 0.625, 0.375, 0.6875, 0.8125, 0.6875, 0.875, 0.625, 0.875, 0.625, 0.8125, 0.6875, 0.3125, 0.6875, 0.375, 0.625, 0.375, 0.625, 0.3125, 0.6875, 0.75, 0.6875, 0.8125, 0.625, 0.8125, 0.625, 0.75, 0.625, 0.9375, 0.5938, 1.0, 0.5625, 0.9375, 0.5938, 0.0, 0.625, 0.0625, 0.5625, 0.0625, 0.625, 0.4375, 0.625, 0.5, 0.5625, 0.5, 0.5625, 0.4375, 0.625, 0.875, 0.625, 0.9375, 0.5625, 0.9375, 0.5625, 0.875, 0.625, 0.375, 0.625, 0.4375, 0.5625, 0.4375, 0.5625, 0.375, 0.625, 0.8125, 0.625, 0.875, 0.5625, 0.875, 0.5625, 0.8125, 0.625, 0.3125, 0.625, 0.375, 0.5625, 0.375, 0.5625, 0.3125, 0.625, 0.75, 0.625, 0.8125, 0.5625, 0.8125, 0.5625, 0.75, 0.625, 0.25, 0.625, 0.3125, 0.5625, 0.3125, 0.5625, 0.25, 0.625, 0.6875, 0.625, 0.75, 0.5625, 0.75, 0.5625, 0.6875, 0.625, 0.1875, 0.625, 0.25, 0.5625, 0.25, 0.5625, 0.1875, 0.625, 0.625, 0.625, 0.6875, 0.5625, 0.6875, 0.5625, 0.625, 0.625, 0.125, 0.625, 0.1875, 0.5625, 0.1875, 0.5625, 0.125, 0.625, 0.5625, 0.625, 0.625, 0.5625, 0.625, 0.5625, 0.5625, 0.625, 0.0625, 0.625, 0.125, 0.5625, 0.125, 0.5625, 0.0625, 0.625, 0.5, 0.625, 0.5625, 0.5625, 0.5625, 0.5625, 0.5, 0.5625, 0.6875, 0.5625, 0.75, 0.5, 0.75, 0.5, 0.6875, 0.5625, 0.1875, 0.5625, 0.25, 0.5, 0.25, 0.5, 0.1875, 0.5625, 0.625, 0.5625, 0.6875, 0.5, 0.6875, 0.5, 0.625, 0.5625, 0.125, 0.5625, 0.1875, 0.5, 0.1875, 0.5, 0.125, 0.5625, 0.5625, 0.5625, 0.625, 0.5, 0.625, 0.5, 0.5625, 0.5625, 0.0625, 0.5625, 0.125, 0.5, 0.125, 0.5, 0.0625, 0.5625, 0.5, 0.5625, 0.5625, 0.5, 0.5625, 0.5, 0.5, 0.5625, 0.9375, 0.5312, 1.0, 0.5, 0.9375, 0.5312, 0.0, 0.5625, 0.0625, 0.5, 0.0625, 0.5625, 0.4375, 0.5625, 0.5, 0.5, 0.5, 0.5, 0.4375, 0.5625, 0.875, 0.5625, 0.9375, 0.5, 0.9375, 0.5, 0.875, 0.5625, 0.375, 0.5625, 0.4375, 0.5, 0.4375, 0.5, 0.375, 0.5625, 0.8125, 0.5625, 0.875, 0.5, 0.875, 0.5, 0.8125, 0.5625, 0.3125, 0.5625, 0.375, 0.5, 0.375, 0.5, 0.3125, 0.5625, 0.75, 0.5625, 0.8125, 0.5, 0.8125, 0.5, 0.75, 0.5625, 0.25, 0.5625, 0.3125, 0.5, 0.3125, 0.5, 0.25, 0.5, 0.4375, 0.5, 0.5, 0.4375, 0.5, 0.4375, 0.4375, 0.5, 0.875, 0.5, 0.9375, 0.4375, 0.9375, 0.4375, 0.875, 0.5, 0.375, 0.5, 0.4375, 0.4375, 0.4375, 0.4375, 0.375, 0.5, 0.8125, 0.5, 0.875, 0.4375, 0.875, 0.4375, 0.8125, 0.5, 0.3125, 0.5, 0.375, 0.4375, 0.375, 0.4375, 0.3125, 0.5, 0.75, 0.5, 0.8125, 0.4375, 0.8125, 0.4375, 0.75, 0.5, 0.25, 0.5, 0.3125, 0.4375, 0.3125, 0.4375, 0.25, 0.5, 0.6875, 0.5, 0.75, 0.4375, 0.75, 0.4375, 0.6875, 0.5, 0.1875, 0.5, 0.25, 0.4375, 0.25, 0.4375, 0.1875, 0.5, 0.625, 0.5, 0.6875, 0.4375, 0.6875, 0.4375, 0.625, 0.5, 0.125, 0.5, 0.1875, 0.4375, 0.1875, 0.4375, 0.125, 0.5, 0.5625, 0.5, 0.625, 0.4375, 0.625, 0.4375, 0.5625, 0.5, 0.0625, 0.5, 0.125, 0.4375, 0.125, 0.4375, 0.0625, 0.5, 0.5, 0.5, 0.5625, 0.4375, 0.5625, 0.4375, 0.5, 0.5, 0.9375, 0.4687, 1.0, 0.4375, 0.9375, 0.4687, 0.0, 0.5, 0.0625, 0.4375, 0.0625, 0.4375, 0.1875, 0.4375, 0.25, 0.375, 0.25, 0.375, 0.1875, 0.4375, 0.625, 0.4375, 0.6875, 0.375, 0.6875, 0.375, 0.625, 0.4375, 0.125, 0.4375, 0.1875, 0.375, 0.1875, 0.375, 0.125, 0.4375, 0.5625, 0.4375, 0.625, 0.375, 0.625, 0.375, 0.5625, 0.4375, 0.0625, 0.4375, 0.125, 0.375, 0.125, 0.375, 0.0625, 0.4375, 0.5, 0.4375, 0.5625, 0.375, 0.5625, 0.375, 0.5, 0.4375, 0.9375, 0.4062, 1.0, 0.375, 0.9375, 0.4062, 0.0, 0.4375, 0.0625, 0.375, 0.0625, 0.4375, 0.4375, 0.4375, 0.5, 0.375, 0.5, 0.375, 0.4375, 0.4375, 0.875, 0.4375, 0.9375, 0.375, 0.9375, 0.375, 0.875, 0.4375, 0.375, 0.4375, 0.4375, 0.375, 0.4375, 0.375, 0.375, 0.4375, 0.8125, 0.4375, 0.875, 0.375, 0.875, 0.375, 0.8125, 0.4375, 0.3125, 0.4375, 0.375, 0.375, 0.375, 0.375, 0.3125, 0.4375, 0.75, 0.4375, 0.8125, 0.375, 0.8125, 0.375, 0.75, 0.4375, 0.25, 0.4375, 0.3125, 0.375, 0.3125, 0.375, 0.25, 0.4375, 0.6875, 0.4375, 0.75, 0.375, 0.75, 0.375, 0.6875, 0.375, 0.875, 0.375, 0.9375, 0.3125, 0.9375, 0.3125, 0.875, 0.375, 0.375, 0.375, 0.4375, 0.3125, 0.4375, 0.3125, 0.375, 0.375, 0.8125, 0.375, 0.875, 0.3125, 0.875, 0.3125, 0.8125, 0.375, 0.3125, 0.375, 0.375, 0.3125, 0.375, 0.3125, 0.3125, 0.375, 0.75, 0.375, 0.8125, 0.3125, 0.8125, 0.3125, 0.75, 0.375, 0.25, 0.375, 0.3125, 0.3125, 0.3125, 0.3125, 0.25, 0.375, 0.6875, 0.375, 0.75, 0.3125, 0.75, 0.3125, 0.6875, 0.375, 0.1875, 0.375, 0.25, 0.3125, 0.25, 0.3125, 0.1875, 0.375, 0.625, 0.375, 0.6875, 0.3125, 0.6875, 0.3125, 0.625, 0.375, 0.125, 0.375, 0.1875, 0.3125, 0.1875, 0.3125, 0.125, 0.375, 0.5625, 0.375, 0.625, 0.3125, 0.625, 0.3125, 0.5625, 0.375, 0.0625, 0.375, 0.125, 0.3125, 0.125, 0.3125, 0.0625, 0.375, 0.5, 0.375, 0.5625, 0.3125, 0.5625, 0.3125, 0.5, 0.375, 0.9375, 0.3437, 1.0, 0.3125, 0.9375, 0.3437, 0.0, 0.375, 0.0625, 0.3125, 0.0625, 0.375, 0.4375, 0.375, 0.5, 0.3125, 0.5, 0.3125, 0.4375, 0.3125, 0.625, 0.3125, 0.6875, 0.25, 0.6875, 0.25, 0.625, 0.3125, 0.125, 0.3125, 0.1875, 0.25, 0.1875, 0.25, 0.125, 0.3125, 0.5625, 0.3125, 0.625, 0.25, 0.625, 0.25, 0.5625, 0.3125, 0.0625, 0.3125, 0.125, 0.25, 0.125, 0.25, 0.0625, 0.3125, 0.5, 0.3125, 0.5625, 0.25, 0.5625, 0.25, 0.5, 0.3125, 0.9375, 0.2812, 1.0, 0.25, 0.9375, 0.2812, 0.0, 0.3125, 0.0625, 0.25, 0.0625, 0.3125, 0.4375, 0.3125, 0.5, 0.25, 0.5, 0.25, 0.4375, 0.3125, 0.875, 0.3125, 0.9375, 0.25, 0.9375, 0.25, 0.875, 0.3125, 0.375, 0.3125, 0.4375, 0.25, 0.4375, 0.25, 0.375, 0.3125, 0.8125, 0.3125, 0.875, 0.25, 0.875, 0.25, 0.8125, 0.3125, 0.3125, 0.3125, 0.375, 0.25, 0.375, 0.25, 0.3125, 0.3125, 0.75, 0.3125, 0.8125, 0.25, 0.8125, 0.25, 0.75, 0.3125, 0.25, 0.3125, 0.3125, 0.25, 0.3125, 0.25, 0.25, 0.3125, 0.6875, 0.3125, 0.75, 0.25, 0.75, 0.25, 0.6875, 0.3125, 0.1875, 0.3125, 0.25, 0.25, 0.25, 0.25, 0.1875, 0.25, 0.375, 0.25, 0.4375, 0.1875, 0.4375, 0.1875, 0.375, 0.25, 0.8125, 0.25, 0.875, 0.1875, 0.875, 0.1875, 0.8125, 0.25, 0.3125, 0.25, 0.375, 0.1875, 0.375, 0.1875, 0.3125, 0.25, 0.75, 0.25, 0.8125, 0.1875, 0.8125, 0.1875, 0.75, 0.25, 0.25, 0.25, 0.3125, 0.1875, 0.3125, 0.1875, 0.25, 0.25, 0.6875, 0.25, 0.75, 0.1875, 0.75, 0.1875, 0.6875, 0.25, 0.1875, 0.25, 0.25, 0.1875, 0.25, 0.1875, 0.1875, 0.25, 0.625, 0.25, 0.6875, 0.1875, 0.6875, 0.1875, 0.625, 0.25, 0.125, 0.25, 0.1875, 0.1875, 0.1875, 0.1875, 0.125, 0.25, 0.5625, 0.25, 0.625, 0.1875, 0.625, 0.1875, 0.5625, 0.25, 0.0625, 0.25, 0.125, 0.1875, 0.125, 0.1875, 0.0625, 0.25, 0.5, 0.25, 0.5625, 0.1875, 0.5625, 0.1875, 0.5, 0.25, 0.9375, 0.2187, 1.0, 0.1875, 0.9375, 0.2187, 0.0, 0.25, 0.0625, 0.1875, 0.0625, 0.25, 0.4375, 0.25, 0.5, 0.1875, 0.5, 0.1875, 0.4375, 0.25, 0.875, 0.25, 0.9375, 0.1875, 0.9375, 0.1875, 0.875, 0.1875, 0.125, 0.1875, 0.1875, 0.125, 0.1875, 0.125, 0.125, 0.1875, 0.5625, 0.1875, 0.625, 0.125, 0.625, 0.125, 0.5625, 0.1875, 0.0625, 0.1875, 0.125, 0.125, 0.125, 0.125, 0.0625, 0.1875, 0.5, 0.1875, 0.5625, 0.125, 0.5625, 0.125, 0.5, 0.1875, 0.9375, 0.1562, 1.0, 0.125, 0.9375, 0.1562, 0.0, 0.1875, 0.0625, 0.125, 0.0625, 0.1875, 0.4375, 0.1875, 0.5, 0.125, 0.5, 0.125, 0.4375, 0.1875, 0.875, 0.1875, 0.9375, 0.125, 0.9375, 0.125, 0.875, 0.1875, 0.375, 0.1875, 0.4375, 0.125, 0.4375, 0.125, 0.375, 0.1875, 0.8125, 0.1875, 0.875, 0.125, 0.875, 0.125, 0.8125, 0.1875, 0.3125, 0.1875, 0.375, 0.125, 0.375, 0.125, 0.3125, 0.1875, 0.75, 0.1875, 0.8125, 0.125, 0.8125, 0.125, 0.75, 0.1875, 0.25, 0.1875, 0.3125, 0.125, 0.3125, 0.125, 0.25, 0.1875, 0.6875, 0.1875, 0.75, 0.125, 0.75, 0.125, 0.6875, 0.1875, 0.1875, 0.1875, 0.25, 0.125, 0.25, 0.125, 0.1875, 0.1875, 0.625, 0.1875, 0.6875, 0.125, 0.6875, 0.125, 0.625, 0.125, 0.3125, 0.125, 0.375, 0.0625, 0.375, 0.0625, 0.3125, 0.125, 0.75, 0.125, 0.8125, 0.0625, 0.8125, 0.0625, 0.75, 0.125, 0.25, 0.125, 0.3125, 0.0625, 0.3125, 0.0625, 0.25, 0.125, 0.6875, 0.125, 0.75, 0.0625, 0.75, 0.0625, 0.6875, 0.125, 0.1875, 0.125, 0.25, 0.0625, 0.25, 0.0625, 0.1875, 0.125, 0.625, 0.125, 0.6875, 0.0625, 0.6875, 0.0625, 0.625, 0.125, 0.125, 0.125, 0.1875, 0.0625, 0.1875, 0.0625, 0.125, 0.125, 0.5625, 0.125, 0.625, 0.0625, 0.625, 0.0625, 0.5625, 0.125, 0.0625, 0.125, 0.125, 0.0625, 0.125, 0.0625, 0.0625, 0.125, 0.5, 0.125, 0.5625, 0.0625, 0.5625, 0.0625, 0.5, 0.125, 0.9375, 0.09375, 1.0, 0.0625, 0.9375, 0.09375, 0.0, 0.125, 0.0625, 0.0625, 0.0625, 0.125, 0.4375, 0.125, 0.5, 0.0625, 0.5, 0.0625, 0.4375, 0.125, 0.875, 0.125, 0.9375, 0.0625, 0.9375, 0.0625, 0.875, 0.125, 0.375, 0.125, 0.4375, 0.0625, 0.4375, 0.0625, 0.375, 0.125, 0.8125, 0.125, 0.875, 0.0625, 0.875, 0.0625, 0.8125, 0.0625, 0.0625, 0.0625, 0.125, 0.0, 0.125, 0.0, 0.0625, 0.0625, 0.5, 0.0625, 0.5625, 0.0, 0.5625, 0.0, 0.5, 0.0625, 0.9375, 0.03125, 1.0, 0.0, 0.9375, 0.03125, 0.0, 0.0625, 0.0625, 0.0, 0.0625, 0.0625, 0.4375, 0.0625, 0.5, 0.0, 0.5, 0.0, 0.4375, 0.0625, 0.875, 0.0625, 0.9375, 0.0, 0.9375, 0.0, 0.875, 0.0625, 0.375, 0.0625, 0.4375, 0.0, 0.4375, 0.0, 0.375, 0.0625, 0.8125, 0.0625, 0.875, 0.0, 0.875, 0.0, 0.8125, 0.0625, 0.3125, 0.0625, 0.375, 0.0, 0.375, 0.0, 0.3125, 0.0625, 0.75, 0.0625, 0.8125, 0.0, 0.8125, 0.0, 0.75, 0.0625, 0.25, 0.0625, 0.3125, 0.0, 0.3125, 0.0, 0.25, 0.0625, 0.6875, 0.0625, 0.75, 0.0, 0.75, 0.0, 0.6875, 0.0625, 0.1875, 0.0625, 0.25, 0.0, 0.25, 0.0, 0.1875, 0.0625, 0.625, 0.0625, 0.6875, 0.0, 0.6875, 0.0, 0.625, 0.0625, 0.125, 0.0625, 0.1875, 0.0, 0.1875, 0.0, 0.125, 0.0625, 0.5625, 0.0625, 0.625, 0.0, 0.625, 0.0, 0.5625, 1.0, 0.75, 1.0, 0.8125, 0.9375, 0.8125, 0.9375, 0.75, 1.0, 0.25, 1.0, 0.3125, 0.9375, 0.3125, 0.9375, 0.25, 1.0, 0.6875, 1.0, 0.75, 0.9375, 0.75, 0.9375, 0.6875, 1.0, 0.1875, 1.0, 0.25, 0.9375, 0.25, 0.9375, 0.1875, 1.0, 0.625, 1.0, 0.6875, 0.9375, 0.6875, 0.9375, 0.625, 1.0, 0.125, 1.0, 0.1875, 0.9375, 0.1875, 0.9375, 0.125, 1.0, 0.5625, 1.0, 0.625, 0.9375, 0.625, 0.9375, 0.5625, 1.0, 0.0625, 1.0, 0.125, 0.9375, 0.125, 0.9375, 0.0625, 1.0, 0.5, 1.0, 0.5625, 0.9375, 0.5625, 0.9375, 0.5, 1.0, 0.9375, 0.9687, 1.0, 0.9375, 0.9375, 0.9687, 0.0, 1.0, 0.0625, 0.9375, 0.0625, 1.0, 0.4375, 1.0, 0.5, 0.9375, 0.5, 0.9375, 0.4375, 1.0, 0.875, 1.0, 0.9375, 0.9375, 0.9375, 0.9375, 0.875, 1.0, 0.375, 1.0, 0.4375, 0.9375, 0.4375, 0.9375, 0.375, 1.0, 0.8125, 1.0, 0.875, 0.9375, 0.875, 0.9375, 0.8125, 1.0, 0.3125, 1.0, 0.375, 0.9375, 0.375, 0.9375, 0.3125, 0.9375, 0.5, 0.9375, 0.5625, 0.875, 0.5625, 0.875, 0.5, 0.9375, 0.9375, 0.9062, 1.0, 0.875, 0.9375, 0.9062, 0.0, 0.9375, 0.0625, 0.875, 0.0625, 0.9375, 0.4375, 0.9375, 0.5, 0.875, 0.5, 0.875, 0.4375, 0.9375, 0.875, 0.9375, 0.9375, 0.875, 0.9375, 0.875, 0.875, 0.9375, 0.375, 0.9375, 0.4375, 0.875, 0.4375, 0.875, 0.375, 0.9375, 0.8125, 0.9375, 0.875, 0.875, 0.875, 0.875, 0.8125, 0.9375, 0.3125, 0.9375, 0.375, 0.875, 0.375, 0.875, 0.3125, 0.9375, 0.75, 0.9375, 0.8125, 0.875, 0.8125, 0.875, 0.75, 0.9375, 0.25, 0.9375, 0.3125, 0.875, 0.3125, 0.875, 0.25, 0.9375, 0.6875, 0.9375, 0.75, 0.875, 0.75, 0.875, 0.6875, 0.9375, 0.1875, 0.9375, 0.25, 0.875, 0.25, 0.875, 0.1875, 0.9375, 0.625, 0.9375, 0.6875, 0.875, 0.6875, 0.875, 0.625, 0.9375, 0.125, 0.9375, 0.1875, 0.875, 0.1875, 0.875, 0.125, 0.9375, 0.5625, 0.9375, 0.625, 0.875, 0.625, 0.875, 0.5625, 0.9375, 0.0625, 0.9375, 0.125, 0.875, 0.125, 0.875, 0.0625, 0.875, 0.25, 0.875, 0.3125, 0.8125, 0.3125, 0.8125, 0.25, 0.875, 0.6875, 0.875, 0.75, 0.8125, 0.75, 0.8125, 0.6875, 0.875, 0.1875, 0.875, 0.25, 0.8125, 0.25, 0.8125, 0.1875, 0.875, 0.625, 0.875, 0.6875, 0.8125, 0.6875, 0.8125, 0.625, 0.875, 0.125, 0.875, 0.1875, 0.8125, 0.1875, 0.8125, 0.125, 0.875, 0.5625, 0.875, 0.625, 0.8125, 0.625, 0.8125, 0.5625, 0.875, 0.0625, 0.875, 0.125, 0.8125, 0.125, 0.8125, 0.0625, 0.875, 0.5, 0.875, 0.5625, 0.8125, 0.5625, 0.8125, 0.5, 0.875, 0.9375, 0.8437, 1.0, 0.8125, 0.9375, 0.8437, 0.0, 0.875, 0.0625, 0.8125, 0.0625, 0.875, 0.4375, 0.875, 0.5, 0.8125, 0.5, 0.8125, 0.4375, 0.875, 0.875, 0.875, 0.9375, 0.8125, 0.9375, 0.8125, 0.875, 0.875, 0.375, 0.875, 0.4375, 0.8125, 0.4375, 0.8125, 0.375, 0.875, 0.8125, 0.875, 0.875, 0.8125, 0.875, 0.8125, 0.8125, 0.875, 0.3125, 0.875, 0.375, 0.8125, 0.375, 0.8125, 0.3125, 0.875, 0.75, 0.875, 0.8125, 0.8125, 0.8125, 0.8125, 0.75, 0.8125, 0.9375, 0.7812, 1.0, 0.75, 0.9375, 0.7812, 0.0, 0.8125, 0.0625, 0.75, 0.0625, 0.8125, 0.4375, 0.8125, 0.5, 0.75, 0.5, 0.75, 0.4375, 0.8125, 0.875, 0.8125, 0.9375, 0.75, 0.9375, 0.75, 0.875, 0.8125, 0.375, 0.8125, 0.4375, 0.75, 0.4375, 0.75, 0.375, 0.8125, 0.8125, 0.8125, 0.875, 0.75, 0.875, 0.75, 0.8125, 0.8125, 0.3125, 0.8125, 0.375, 0.75, 0.375, 0.75, 0.3125, 0.8125, 0.75, 0.8125, 0.8125, 0.75, 0.8125, 0.75, 0.75, 0.8125, 0.25, 0.8125, 0.3125, 0.75, 0.3125, 0.75, 0.25, 0.8125, 0.6875, 0.8125, 0.75, 0.75, 0.75, 0.75, 0.6875, 0.8125, 0.1875, 0.8125, 0.25, 0.75, 0.25, 0.75, 0.1875, 0.8125, 0.625, 0.8125, 0.6875, 0.75, 0.6875, 0.75, 0.625, 0.8125, 0.125, 0.8125, 0.1875, 0.75, 0.1875, 0.75, 0.125, 0.8125, 0.5625, 0.8125, 0.625, 0.75, 0.625, 0.75, 0.5625, 0.8125, 0.0625, 0.8125, 0.125, 0.75, 0.125, 0.75, 0.0625, 0.8125, 0.5, 0.8125, 0.5625, 0.75, 0.5625, 0.75, 0.5])
me_cylinder_002.materials.append(mat_material_002)
me_cylinder_002.materials.append(mat_material_001)
me_cylinder_002.update()

# ---- objects
ob_cylinder_001 = bpy.data.objects.new('Cylinder.001', me_cylinder_002)

# ---- transforms, parenting, visibility, modifiers, constraints
ob_cylinder_001.location = (0.0, 0.0, 0.0)

# ---- collection membership
col_collection.objects.link(ob_cylinder_001)

# ---- scene / render settings (as saved in the file)
scene.frame_start = 1; scene.frame_end = 250; scene.frame_set(2)
scene.render.engine = 'BLENDER_EEVEE_NEXT'
bpy.context.view_layer.update()

# ---- added for rendering (the .blend has no active camera and no usable light): camera, sun
cam_auto = bpy.data.cameras.new('AutoCamera')
cam_auto.lens = 50.0
cam_auto.sensor_width = 36.0
cam_auto.clip_end = 1000.0
ob_auto_camera = bpy.data.objects.new('AutoCamera', cam_auto)
scene.collection.objects.link(ob_auto_camera)
ob_auto_camera.location = (22.2139, -26.6567, 27.2917)
ob_auto_camera.rotation_euler = (1.09748, -7.21219e-08, 0.694738)
scene.camera = ob_auto_camera
light_auto_sun = bpy.data.lights.new('AutoSun', 'SUN')
light_auto_sun.energy = 3.0
light_auto_sun.angle = 0.0523599
ob_auto_sun = bpy.data.objects.new('AutoSun', light_auto_sun)
scene.collection.objects.link(ob_auto_sun)
ob_auto_sun.rotation_euler = (0.872665, 0.174533, 0.523599)
bpy.context.view_layer.update()
